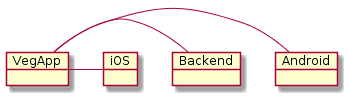

The diagram above was rendered by PlantUML. Its source (embedded in the PNG):
@startuml

object VegApp-Android
object VegApp-Backend
object VegApp-iOS

@enduml